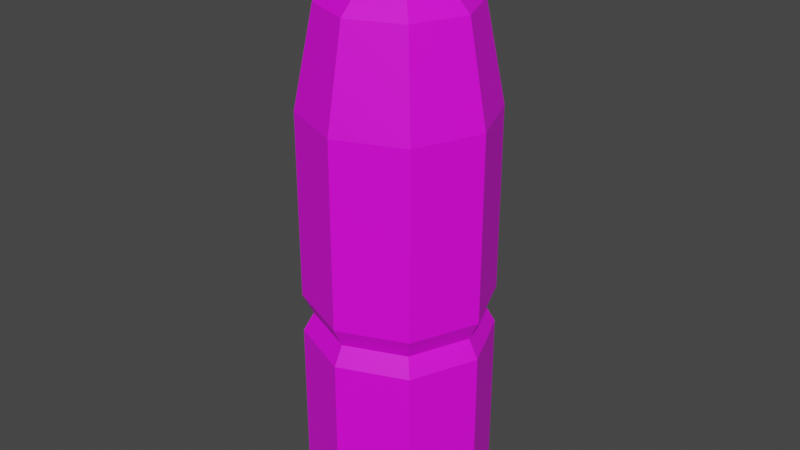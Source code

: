 # Source: WaterBottle.blend  (saved by Blender 3.0.42; exported with 4.5.12 LTS)
import bpy
from mathutils import Matrix  # noqa: F401  (used for matrix-valued properties, if any)

bpy.ops.wm.read_factory_settings(use_empty=True)
scene = bpy.context.scene
scene.name = 'Scene'

# ---- collections
col_collection = bpy.data.collections.new('Collection'); scene.collection.children.link(col_collection)

# ---- images (referenced by path relative to the original .blend; pixels are not part of the script)
import os
ASSET_DIR = os.environ.get("B2B_ASSET_DIR", "")  # directory of the original .blend (textures are referenced by path, not embedded)
HERE = os.path.dirname(os.path.abspath(__file__))  # packed textures are extracted next to this script under _unpacked/

def load_image(name, relpath, width, height, colorspace="sRGB"):
    """Load a texture the original file referenced (path relative to the .blend, or extracted next to this script)."""
    p = next((c for c in (os.path.join(HERE, relpath), os.path.join(ASSET_DIR, relpath)) if relpath and os.path.exists(c)), "")
    if p:
        img = bpy.data.images.load(p, check_existing=True)
        img.name = name
    else:  # same state as the original file: an image datablock whose file is absent (Cycles renders it pink)
        img = bpy.data.images.new(name, width, height)
        img.source = "FILE"
        img.filepath = "//" + (relpath or name)
    img.colorspace_settings.name = colorspace
    return img
img_waterbottle = load_image('WaterBottle', 'WaterBottle.png', 1024, 1024, 'sRGB')

# ---- materials (node trees are filled in below, after node groups)
mat_material_001 = bpy.data.materials.new('Material.001')
mat_material_001.use_transparent_shadow = False

# ---- material node trees
mat_material_001.use_nodes = True; mat_material_001.node_tree.nodes.clear()
_N = mat_material_001.node_tree.nodes; _L = mat_material_001.node_tree.links
n0 = _N.new('ShaderNodeBsdfPrincipled'); n0.name = 'Principled BSDF'; n0.location = (10, 300)
n0.distribution = 'GGX'
n0.subsurface_method = 'RANDOM_WALK_SKIN'
n0.inputs[3].default_value = 1.45
n0.inputs[27].default_value = (0.0, 0.0, 0.0, 1.0)
n0.inputs[28].default_value = 1.0
n1 = _N.new('ShaderNodeOutputMaterial'); n1.name = 'Material Output'; n1.location = (300, 300)
n2 = _N.new('ShaderNodeTexImage'); n2.name = 'Image Texture'; n2.location = (-416, 229)
n2.image = img_waterbottle
_L.new(n0.outputs[0], n1.inputs[0])
_L.new(n2.outputs[0], n0.inputs[0])
n1.is_active_output = True

# ---- world
world_world = bpy.data.worlds.new('World'); scene.world = world_world
world_world.use_nodes = True; world_world.node_tree.nodes.clear()
_N = world_world.node_tree.nodes; _L = world_world.node_tree.links
n0 = _N.new('ShaderNodeOutputWorld'); n0.name = 'World Output'; n0.location = (300, 300)
n1 = _N.new('ShaderNodeBackground'); n1.name = 'Background'; n1.location = (10, 300)
n1.inputs[0].default_value = (0.05088, 0.05088, 0.05088, 1.0)
_L.new(n1.outputs[0], n0.inputs[0])
n0.is_active_output = True
world_world.color = (0.05088, 0.05088, 0.05088)
world_world.use_sun_shadow = False
world_world.sun_shadow_jitter_overblur = 0.0

# ---- meshes
me_cylinder = bpy.data.meshes.new('Cylinder')
me_cylinder.from_pydata([(-4.651e-11, 0.04501, -0.0923), (-1.527e-10, 0.01594, 0.0872), (0.03182, 0.03182, -0.0923), (0.01127, 0.01127, 0.0872), (0.04501, -2.014e-09, -0.0923), (0.01594, -1.043e-09, 0.0872), (0.03182, -0.03182, -0.0923), (0.01127, -0.01127, 0.0872), (-3.981e-09, -0.04501, -0.0923), (-1.546e-09, -0.01594, 0.0872), (-0.03182, -0.03182, -0.0923), (-0.01127, -0.01127, 0.0872), (-0.04501, 4.902e-10, -0.0923), (-0.01594, -1.56e-10, 0.0872), (-0.03182, 0.03182, -0.0923), (-0.01127, 0.01127, 0.0872), (-5.118e-11, 0.0445, -0.03075), (0.03147, 0.03147, -0.03075), (0.0445, -1.997e-09, -0.03075), (0.03147, -0.03147, -0.03075), (-3.942e-09, -0.0445, -0.03075), (-0.03147, -0.03147, -0.03075), (-0.0445, 4.795e-10, -0.03075), (-0.03147, 0.03147, -0.03075), (0.03536, 0.03536, -0.03656), (0.05, -2.186e-09, -0.03656), (0.03536, -0.03536, -0.03656), (-4.371e-09, -0.05, -0.03656), (-0.03536, -0.03536, -0.03656), (-0.05, 5.962e-10, -0.03656), (-0.03536, 0.03536, -0.03656), (0.0, 0.05, -0.03656), (0.0, 0.05, -0.0244), (0.03536, 0.03536, -0.0244), (0.05, -2.186e-09, -0.0244), (0.03536, -0.03536, -0.0244), (-4.371e-09, -0.05, -0.0244), (-0.03536, -0.03536, -0.0244), (-0.05, 5.962e-10, -0.0244), (-0.03536, 0.03536, -0.0244), (0.03536, 0.03536, -0.08683), (0.05, -2.186e-09, -0.08683), (0.03536, -0.03536, -0.08683), (-4.371e-09, -0.05, -0.08683), (-0.03536, -0.03536, -0.08683), (-0.05, 5.962e-10, -0.08683), (-0.03536, 0.03536, -0.08683), (0.0, 0.05, -0.08683), (0.0, 0.05, 0.03348), (0.03536, 0.03536, 0.03348), (0.05, -2.186e-09, 0.03348), (0.03536, -0.03536, 0.03348), (-4.371e-09, -0.05, 0.03348), (-0.03536, -0.03536, 0.03348), (-0.05, 5.962e-10, 0.03348), (-0.03536, 0.03536, 0.03348), (-2.611e-10, 0.0168, 0.0766), (0.01188, 0.01188, 0.0766), (0.0168, -8.979e-10, 0.0766), (0.01188, -0.01188, 0.0766), (-1.73e-09, -0.0168, 0.0766), (-0.01188, -0.01188, 0.0766), (-0.0168, 3.683e-11, 0.0766), (-0.01188, 0.01188, 0.0766), (0.02802, 0.02802, 0.06378), (0.03963, -1.666e-09, 0.06378), (0.02802, -0.02802, 0.06378), (-3.36e-09, -0.03963, 0.06378), (-0.02802, -0.02802, 0.06378), (-0.03963, 5.385e-10, 0.06378), (-0.02802, 0.02802, 0.06378), (1.05e-10, 0.03963, 0.06378)], [], [(56, 1, 3, 57), (57, 3, 5, 58), (58, 5, 7, 59), (59, 7, 9, 60), (60, 9, 11, 61), (61, 11, 13, 62), (3, 1, 15, 13, 11, 9, 7, 5), (62, 13, 15, 63), (63, 15, 1, 56), (0, 2, 4, 6, 8, 10, 12, 14), (30, 23, 16, 31), (29, 22, 23, 30), (28, 21, 22, 29), (27, 20, 21, 28), (26, 19, 20, 27), (25, 18, 19, 26), (24, 17, 18, 25), (31, 16, 17, 24), (47, 31, 24, 40), (40, 24, 25, 41), (41, 25, 26, 42), (42, 26, 27, 43), (43, 27, 28, 44), (44, 28, 29, 45), (45, 29, 30, 46), (46, 30, 31, 47), (23, 39, 32, 16), (22, 38, 39, 23), (21, 37, 38, 22), (20, 36, 37, 21), (19, 35, 36, 20), (18, 34, 35, 19), (17, 33, 34, 18), (16, 32, 33, 17), (14, 46, 47, 0), (12, 45, 46, 14), (10, 44, 45, 12), (8, 43, 44, 10), (6, 42, 43, 8), (4, 41, 42, 6), (2, 40, 41, 4), (0, 47, 40, 2), (39, 55, 48, 32), (38, 54, 55, 39), (37, 53, 54, 38), (36, 52, 53, 37), (35, 51, 52, 36), (34, 50, 51, 35), (33, 49, 50, 34), (32, 48, 49, 33), (70, 63, 56, 71), (69, 62, 63, 70), (68, 61, 62, 69), (67, 60, 61, 68), (66, 59, 60, 67), (65, 58, 59, 66), (64, 57, 58, 65), (71, 56, 57, 64), (48, 71, 64, 49), (49, 64, 65, 50), (50, 65, 66, 51), (51, 66, 67, 52), (52, 67, 68, 53), (53, 68, 69, 54), (54, 69, 70, 55), (55, 70, 71, 48)])
_uv = me_cylinder.uv_layers.new(name='UVMap')
_uv.uv.foreach_set('vector', [1.0, 0.9617, 1.0, 1.0, 0.875, 1.0, 0.875, 0.9617, 0.875, 0.9617, 0.875, 1.0, 0.75, 1.0, 0.75, 0.9617, 0.75, 0.9617, 0.75, 1.0, 0.625, 1.0, 0.625, 0.9617, 0.625, 0.9617, 0.625, 1.0, 0.5, 1.0, 0.5, 0.9617, 0.5, 0.9617, 0.5, 1.0, 0.375, 1.0, 0.375, 0.9617, 0.375, 0.9617, 0.375, 1.0, 0.25, 1.0, 0.25, 0.9617, 0.4197, 0.4197, 0.25, 0.49, 0.08029, 0.4197, 0.01, 0.25, 0.08029, 0.08029, 0.25, 0.01, 0.4197, 0.08029, 0.49, 0.25, 0.25, 0.9617, 0.25, 1.0, 0.125, 1.0, 0.125, 0.9617, 0.125, 0.9617, 0.125, 1.0, 0.0, 1.0, 0.0, 0.9617, 0.75, 0.49, 0.9197, 0.4197, 0.99, 0.25, 0.9197, 0.08029, 0.75, 0.01, 0.5803, 0.08029, 0.51, 0.25, 0.5803, 0.4197, 0.125, 0.6513, 0.125, 0.6671, 0.0, 0.6671, 0.0, 0.6513, 0.25, 0.6513, 0.25, 0.6671, 0.125, 0.6671, 0.125, 0.6513, 0.375, 0.6513, 0.375, 0.6671, 0.25, 0.6671, 0.25, 0.6513, 0.5, 0.6513, 0.5, 0.6671, 0.375, 0.6671, 0.375, 0.6513, 0.625, 0.6513, 0.625, 0.6671, 0.5, 0.6671, 0.5, 0.6513, 0.75, 0.6513, 0.75, 0.6671, 0.625, 0.6671, 0.625, 0.6513, 0.875, 0.6513, 0.875, 0.6671, 0.75, 0.6671, 0.75, 0.6513, 1.0, 0.6513, 1.0, 0.6671, 0.875, 0.6671, 0.875, 0.6513, 1.0, 0.5149, 1.0, 0.6513, 0.875, 0.6513, 0.875, 0.5149, 0.875, 0.5149, 0.875, 0.6513, 0.75, 0.6513, 0.75, 0.5149, 0.75, 0.5149, 0.75, 0.6513, 0.625, 0.6513, 0.625, 0.5149, 0.625, 0.5149, 0.625, 0.6513, 0.5, 0.6513, 0.5, 0.5149, 0.5, 0.5149, 0.5, 0.6513, 0.375, 0.6513, 0.375, 0.5149, 0.375, 0.5149, 0.375, 0.6513, 0.25, 0.6513, 0.25, 0.5149, 0.25, 0.5149, 0.25, 0.6513, 0.125, 0.6513, 0.125, 0.5149, 0.125, 0.5149, 0.125, 0.6513, 0.0, 0.6513, 0.0, 0.5149, 0.125, 0.6671, 0.125, 0.6843, 0.0, 0.6843, 0.0, 0.6671, 0.25, 0.6671, 0.25, 0.6843, 0.125, 0.6843, 0.125, 0.6671, 0.375, 0.6671, 0.375, 0.6843, 0.25, 0.6843, 0.25, 0.6671, 0.5, 0.6671, 0.5, 0.6843, 0.375, 0.6843, 0.375, 0.6671, 0.625, 0.6671, 0.625, 0.6843, 0.5, 0.6843, 0.5, 0.6671, 0.75, 0.6671, 0.75, 0.6843, 0.625, 0.6843, 0.625, 0.6671, 0.875, 0.6671, 0.875, 0.6843, 0.75, 0.6843, 0.75, 0.6671, 1.0, 0.6671, 1.0, 0.6843, 0.875, 0.6843, 0.875, 0.6671, 0.125, 0.5, 0.125, 0.5149, 0.0, 0.5149, 0.0, 0.5, 0.25, 0.5, 0.25, 0.5149, 0.125, 0.5149, 0.125, 0.5, 0.375, 0.5, 0.375, 0.5149, 0.25, 0.5149, 0.25, 0.5, 0.5, 0.5, 0.5, 0.5149, 0.375, 0.5149, 0.375, 0.5, 0.625, 0.5, 0.625, 0.5149, 0.5, 0.5149, 0.5, 0.5, 0.75, 0.5, 0.75, 0.5149, 0.625, 0.5149, 0.625, 0.5, 0.875, 0.5, 0.875, 0.5149, 0.75, 0.5149, 0.75, 0.5, 1.0, 0.5, 1.0, 0.5149, 0.875, 0.5149, 0.875, 0.5, 0.125, 0.6843, 0.125, 0.8415, 0.0, 0.8415, 0.0, 0.6843, 0.25, 0.6843, 0.25, 0.8415, 0.125, 0.8415, 0.125, 0.6843, 0.375, 0.6843, 0.375, 0.8415, 0.25, 0.8415, 0.25, 0.6843, 0.5, 0.6843, 0.5, 0.8415, 0.375, 0.8415, 0.375, 0.6843, 0.625, 0.6843, 0.625, 0.8415, 0.5, 0.8415, 0.5, 0.6843, 0.75, 0.6843, 0.75, 0.8415, 0.625, 0.8415, 0.625, 0.6843, 0.875, 0.6843, 0.875, 0.8415, 0.75, 0.8415, 0.75, 0.6843, 1.0, 0.6843, 1.0, 0.8415, 0.875, 0.8415, 0.875, 0.6843, 0.125, 0.9237, 0.125, 0.9617, 0.0, 0.9617, 0.0, 0.9237, 0.25, 0.9237, 0.25, 0.9617, 0.125, 0.9617, 0.125, 0.9237, 0.375, 0.9237, 0.375, 0.9617, 0.25, 0.9617, 0.25, 0.9237, 0.5, 0.9237, 0.5, 0.9617, 0.375, 0.9617, 0.375, 0.9237, 0.625, 0.9237, 0.625, 0.9617, 0.5, 0.9617, 0.5, 0.9237, 0.75, 0.9237, 0.75, 0.9617, 0.625, 0.9617, 0.625, 0.9237, 0.875, 0.9237, 0.875, 0.9617, 0.75, 0.9617, 0.75, 0.9237, 1.0, 0.9237, 1.0, 0.9617, 0.875, 0.9617, 0.875, 0.9237, 1.0, 0.8415, 1.0, 0.9237, 0.875, 0.9237, 0.875, 0.8415, 0.875, 0.8415, 0.875, 0.9237, 0.75, 0.9237, 0.75, 0.8415, 0.75, 0.8415, 0.75, 0.9237, 0.625, 0.9237, 0.625, 0.8415, 0.625, 0.8415, 0.625, 0.9237, 0.5, 0.9237, 0.5, 0.8415, 0.5, 0.8415, 0.5, 0.9237, 0.375, 0.9237, 0.375, 0.8415, 0.375, 0.8415, 0.375, 0.9237, 0.25, 0.9237, 0.25, 0.8415, 0.25, 0.8415, 0.25, 0.9237, 0.125, 0.9237, 0.125, 0.8415, 0.125, 0.8415, 0.125, 0.9237, 0.0, 0.9237, 0.0, 0.8415])
me_cylinder.materials.append(mat_material_001)
me_cylinder.use_remesh_fix_poles = True
me_cylinder.use_remesh_preserve_attributes = False
me_cylinder.update()

# ---- objects
ob_cylinder = bpy.data.objects.new('Cylinder', me_cylinder)

# ---- transforms, parenting, visibility, modifiers, constraints
ob_cylinder.location = (0.0, 0.0, 0.0)
ob_cylinder.scale = (0.8024, 0.8024, 1.386)

# ---- collection membership
col_collection.objects.link(ob_cylinder)

# ---- scene / render settings (as saved in the file)
scene.frame_start = 1; scene.frame_end = 250; scene.frame_set(1)
scene.render.engine = 'BLENDER_EEVEE_NEXT'
scene.cycles.sampling_pattern = 'TABULATED_SOBOL'
scene.cycles.use_light_tree = False
scene.view_settings.view_transform = 'Filmic'
bpy.context.view_layer.update()

# ---- added for rendering (the .blend has no active camera and no usable light): camera, sun
cam_auto = bpy.data.cameras.new('AutoCamera')
cam_auto.lens = 50.0
cam_auto.sensor_width = 36.0
cam_auto.clip_end = 1000.0
ob_auto_camera = bpy.data.objects.new('AutoCamera', cam_auto)
scene.collection.objects.link(ob_auto_camera)
ob_auto_camera.location = (0.252985, -0.303582, 0.198852)
ob_auto_camera.rotation_euler = (1.09748, -7.21219e-08, 0.694738)
scene.camera = ob_auto_camera
light_auto_sun = bpy.data.lights.new('AutoSun', 'SUN')
light_auto_sun.energy = 3.0
light_auto_sun.angle = 0.0523599
ob_auto_sun = bpy.data.objects.new('AutoSun', light_auto_sun)
scene.collection.objects.link(ob_auto_sun)
ob_auto_sun.rotation_euler = (0.872665, 0.174533, 0.523599)
bpy.context.view_layer.update()
